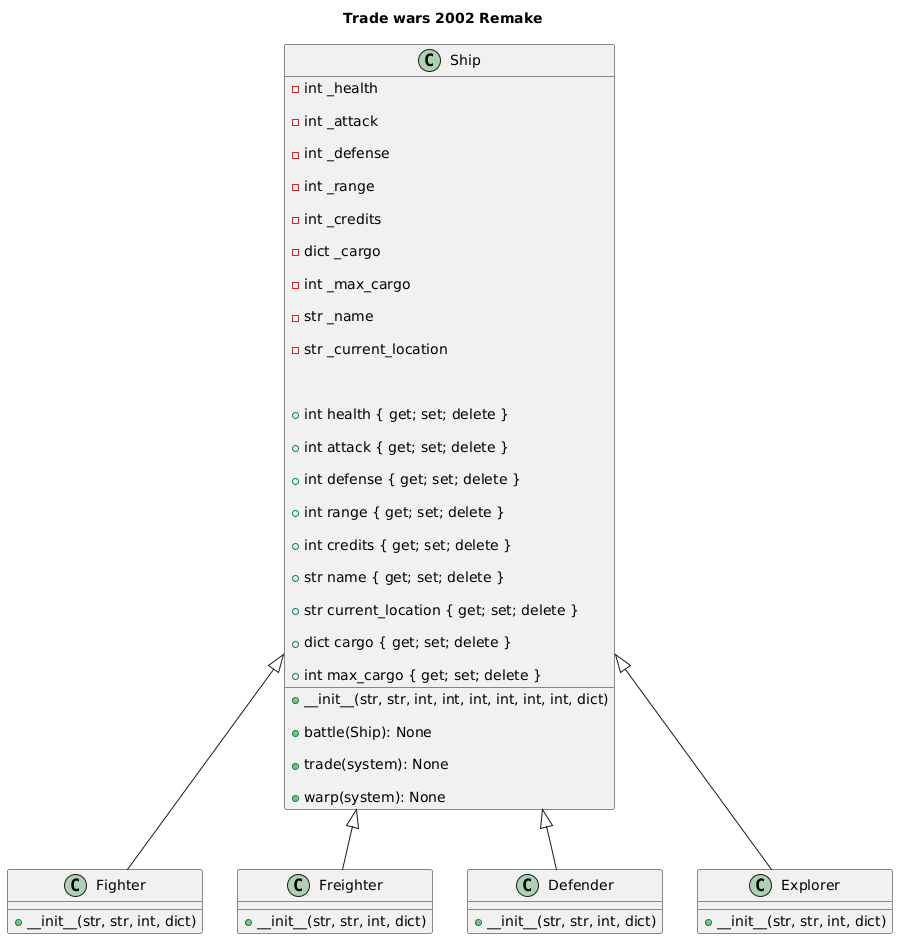

The diagram above was rendered by PlantUML. Its source (embedded in the PNG):
@startuml
Title Trade wars 2002 Remake

class Ship {

    - int _health

    - int _attack

    - int _defense

    - int _range

    - int _credits

    - dict _cargo

    - int _max_cargo

    - str _name

    - str _current_location



    + int health { get; set; delete }

    + int attack { get; set; delete }

    + int defense { get; set; delete }

    + int range { get; set; delete }

    + int credits { get; set; delete }

    + str name { get; set; delete }

    + str current_location { get; set; delete }

    + dict cargo { get; set; delete }

    + int max_cargo { get; set; delete }



    + __init__(str, str, int, int, int, int, int, int, dict)

    + battle(Ship): None

    + trade(system): None

    + warp(system): None

}



class Fighter {

    + __init__(str, str, int, dict)

}

class Freighter {

    + __init__(str, str, int, dict)

}

class Defender {

    + __init__(str, str, int, dict)

}

class Explorer {

    + __init__(str, str, int, dict)

}



Ship <|-- Fighter

Ship <|-- Freighter

Ship <|-- Defender

Ship <|-- Explorer
@enduml